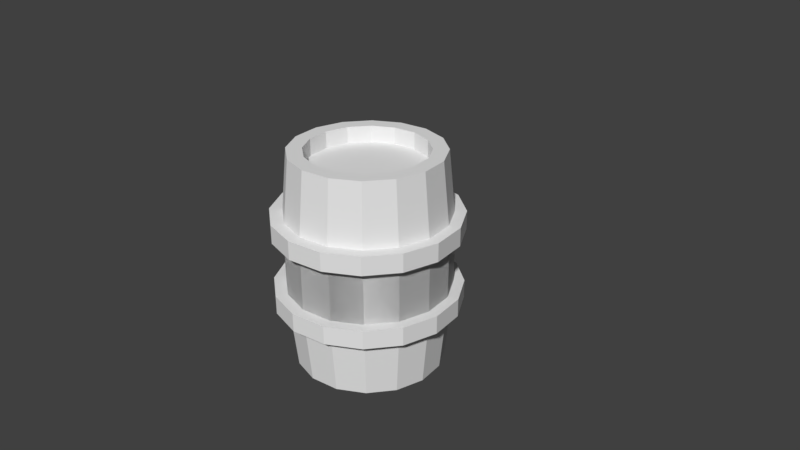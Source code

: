 # Source: Barrel-Test.blend  (saved by Blender 2.79.0; exported with 4.5.12 LTS)
import bpy
from mathutils import Matrix  # noqa: F401  (used for matrix-valued properties, if any)

bpy.ops.wm.read_factory_settings(use_empty=True)
scene = bpy.context.scene
scene.name = 'Scene'

# ---- collections
col_collection_1 = bpy.data.collections.new('Collection 1'); scene.collection.children.link(col_collection_1)

# ---- world
world_world = bpy.data.worlds.new('World'); scene.world = world_world
world_world.color = (0.05088, 0.05088, 0.05088)
world_world.use_sun_shadow = False
world_world.sun_shadow_jitter_overblur = 0.0
world_world.cycles.sampling_method = 'MANUAL'

# ---- cameras
cam_camera = bpy.data.cameras.new('Camera')
cam_camera.clip_end = 100.0
cam_camera.lens = 35.0
cam_camera.sensor_width = 32.0
cam_camera.sensor_height = 18.0
cam_camera.ortho_scale = 7.314
cam_camera.dof.focus_distance = 0.0
cam_camera.dof.aperture_fstop = 128.0

# ---- meshes
me_cylinder = bpy.data.meshes.new('Cylinder')
me_cylinder.from_pydata([(0.0, 1.0, 1.0), (0.3827, 0.9239, 1.0), (0.7071, 0.7071, 1.0), (0.9239, 0.3827, 1.0), (1.0, -4.371e-08, 1.0), (0.9239, -0.3827, 1.0), (0.7071, -0.7071, 1.0), (0.3827, -0.9239, 1.0), (1.51e-07, -1.0, 1.0), (-0.3827, -0.9239, 1.0), (-0.7071, -0.7071, 1.0), (-0.9239, -0.3827, 1.0), (-1.0, 1.192e-08, 1.0), (-0.9239, 0.3827, 1.0), (-0.7071, 0.7071, 1.0), (-0.3827, 0.9239, 1.0), (-1.158e-08, 1.093, -0.3643), (-1.158e-08, 1.093, 0.3643), (0.4182, 1.01, 0.3643), (0.4182, 1.01, -0.3643), (0.7727, 0.7727, 0.3643), (0.7727, 0.7727, -0.3643), (1.01, 0.4182, 0.3643), (1.01, 0.4182, -0.3643), (1.093, -4.569e-08, 0.3643), (1.093, -4.569e-08, -0.3643), (1.01, -0.4182, 0.3643), (1.01, -0.4182, -0.3643), (0.7727, -0.7727, 0.3643), (0.7727, -0.7727, -0.3643), (0.4182, -1.01, 0.3643), (0.4182, -1.01, -0.3643), (1.534e-07, -1.093, 0.3643), (1.534e-07, -1.093, -0.3643), (-0.4182, -1.01, 0.3643), (-0.4182, -1.01, -0.3643), (-0.7727, -0.7727, 0.3643), (-0.7727, -0.7727, -0.3643), (-1.01, -0.4182, 0.3643), (-1.01, -0.4182, -0.3643), (-1.093, 1.51e-08, 0.3643), (-1.093, 1.51e-08, -0.3643), (-1.01, 0.4182, 0.3643), (-1.01, 0.4182, -0.3643), (-0.7727, 0.7727, 0.3643), (-0.7727, 0.7727, -0.3643), (-0.4182, 1.01, 0.3643), (-0.4182, 1.01, -0.3643), (-0.009286, 1.242, 0.2585), (-0.009286, 1.242, 0.431), (0.4668, 1.147, 0.2585), (0.4668, 1.147, 0.431), (0.8705, 0.8771, 0.2585), (0.8705, 0.8771, 0.431), (1.14, 0.4735, 0.2585), (1.14, 0.4735, 0.431), (1.235, -0.002597, 0.2585), (1.235, -0.002597, 0.431), (1.14, -0.4787, 0.2585), (1.14, -0.4787, 0.431), (0.8705, -0.8823, 0.2585), (0.8705, -0.8823, 0.431), (0.4668, -1.152, 0.2585), (0.4668, -1.152, 0.431), (-0.009286, -1.247, 0.2585), (-0.009286, -1.247, 0.431), (-0.4854, -1.152, 0.2585), (-0.4854, -1.152, 0.431), (-0.889, -0.8823, 0.2585), (-0.889, -0.8823, 0.431), (-1.159, -0.4787, 0.2585), (-1.159, -0.4787, 0.431), (-1.253, -0.002597, 0.2585), (-1.253, -0.002597, 0.431), (-1.159, 0.4735, 0.2585), (-1.159, 0.4735, 0.431), (-0.889, 0.8771, 0.2585), (-0.889, 0.8771, 0.431), (-0.4854, 1.147, 0.2585), (-0.4854, 1.147, 0.431), (0.0, 1.0, 1.0), (0.3827, 0.9239, 1.0), (0.7071, 0.7071, 1.0), (0.9239, 0.3827, 1.0), (1.0, -4.371e-08, 1.0), (0.9239, -0.3827, 1.0), (0.7071, -0.7071, 1.0), (0.3827, -0.9239, 1.0), (1.51e-07, -1.0, 1.0), (-0.3827, -0.9239, 1.0), (-0.7071, -0.7071, 1.0), (-0.9239, -0.3827, 1.0), (-1.0, 1.192e-08, 1.0), (-0.9239, 0.3827, 1.0), (-0.7071, 0.7071, 1.0), (-0.3827, 0.9239, 1.0), (7.611e-09, 0.7957, 1.0), (0.3045, 0.7351, 1.0), (0.5626, 0.5626, 1.0), (0.7351, 0.3045, 1.0), (0.7957, -3.25e-08, 1.0), (0.7351, -0.3045, 1.0), (0.5626, -0.5626, 1.0), (0.3045, -0.7351, 1.0), (1.278e-07, -0.7957, 1.0), (-0.3045, -0.7351, 1.0), (-0.5626, -0.5626, 1.0), (-0.7351, -0.3045, 1.0), (-0.7957, 1.177e-08, 1.0), (-0.7351, 0.3045, 1.0), (-0.5626, 0.5626, 1.0), (-0.3045, 0.7351, 1.0), (7.611e-09, 0.7957, 0.8453), (0.3045, 0.7351, 0.8453), (0.5626, 0.5626, 0.8453), (0.7351, 0.3045, 0.8453), (0.7957, -3.25e-08, 0.8453), (0.7351, -0.3045, 0.8453), (0.5626, -0.5626, 0.8453), (0.3045, -0.7351, 0.8453), (1.278e-07, -0.7957, 0.8453), (-0.3045, -0.7351, 0.8453), (-0.5626, -0.5626, 0.8453), (-0.7351, -0.3045, 0.8453), (-0.7957, 1.177e-08, 0.8453), (-0.7351, 0.3045, 0.8453), (-0.5626, 0.5626, 0.8453), (-0.3045, 0.7351, 0.8453), (0.0, 1.0, -1.0), (0.3827, 0.9239, -1.0), (0.7071, 0.7071, -1.0), (0.9239, 0.3827, -1.0), (1.0, -4.371e-08, -1.0), (0.9239, -0.3827, -1.0), (0.7071, -0.7071, -1.0), (0.3827, -0.9239, -1.0), (1.51e-07, -1.0, -1.0), (-0.3827, -0.9239, -1.0), (-0.7071, -0.7071, -1.0), (-0.9239, -0.3827, -1.0), (-1.0, 1.192e-08, -1.0), (-0.9239, 0.3827, -1.0), (-0.7071, 0.7071, -1.0), (-0.3827, 0.9239, -1.0), (-1.158e-08, 1.093, 0.3643), (-1.158e-08, 1.093, -0.3643), (0.4182, 1.01, -0.3643), (0.4182, 1.01, 0.3643), (0.7727, 0.7727, -0.3643), (0.7727, 0.7727, 0.3643), (1.01, 0.4182, -0.3643), (1.01, 0.4182, 0.3643), (1.093, -4.569e-08, -0.3643), (1.093, -4.569e-08, 0.3643), (1.01, -0.4182, -0.3643), (1.01, -0.4182, 0.3643), (0.7727, -0.7727, -0.3643), (0.7727, -0.7727, 0.3643), (0.4182, -1.01, -0.3643), (0.4182, -1.01, 0.3643), (1.534e-07, -1.093, -0.3643), (1.534e-07, -1.093, 0.3643), (-0.4182, -1.01, -0.3643), (-0.4182, -1.01, 0.3643), (-0.7727, -0.7727, -0.3643), (-0.7727, -0.7727, 0.3643), (-1.01, -0.4182, -0.3643), (-1.01, -0.4182, 0.3643), (-1.093, 1.51e-08, -0.3643), (-1.093, 1.51e-08, 0.3643), (-1.01, 0.4182, -0.3643), (-1.01, 0.4182, 0.3643), (-0.7727, 0.7727, -0.3643), (-0.7727, 0.7727, 0.3643), (-0.4182, 1.01, -0.3643), (-0.4182, 1.01, 0.3643), (-0.009286, 1.242, -0.2585), (-0.009286, 1.242, -0.431), (0.4668, 1.147, -0.2585), (0.4668, 1.147, -0.431), (0.8705, 0.8771, -0.2585), (0.8705, 0.8771, -0.431), (1.14, 0.4735, -0.2585), (1.14, 0.4735, -0.431), (1.235, -0.002597, -0.2585), (1.235, -0.002597, -0.431), (1.14, -0.4787, -0.2585), (1.14, -0.4787, -0.431), (0.8705, -0.8823, -0.2585), (0.8705, -0.8823, -0.431), (0.4668, -1.152, -0.2585), (0.4668, -1.152, -0.431), (-0.009286, -1.247, -0.2585), (-0.009286, -1.247, -0.431), (-0.4854, -1.152, -0.2585), (-0.4854, -1.152, -0.431), (-0.889, -0.8823, -0.2585), (-0.889, -0.8823, -0.431), (-1.159, -0.4787, -0.2585), (-1.159, -0.4787, -0.431), (-1.253, -0.002597, -0.2585), (-1.253, -0.002597, -0.431), (-1.159, 0.4735, -0.2585), (-1.159, 0.4735, -0.431), (-0.889, 0.8771, -0.2585), (-0.889, 0.8771, -0.431), (-0.4854, 1.147, -0.2585), (-0.4854, 1.147, -0.431), (0.0, 1.0, -1.0), (0.3827, 0.9239, -1.0), (0.7071, 0.7071, -1.0), (0.9239, 0.3827, -1.0), (1.0, -4.371e-08, -1.0), (0.9239, -0.3827, -1.0), (0.7071, -0.7071, -1.0), (0.3827, -0.9239, -1.0), (1.51e-07, -1.0, -1.0), (-0.3827, -0.9239, -1.0), (-0.7071, -0.7071, -1.0), (-0.9239, -0.3827, -1.0), (-1.0, 1.192e-08, -1.0), (-0.9239, 0.3827, -1.0), (-0.7071, 0.7071, -1.0), (-0.3827, 0.9239, -1.0), (7.611e-09, 0.7957, -1.0), (0.3045, 0.7351, -1.0), (0.5626, 0.5626, -1.0), (0.7351, 0.3045, -1.0), (0.7957, -3.25e-08, -1.0), (0.7351, -0.3045, -1.0), (0.5626, -0.5626, -1.0), (0.3045, -0.7351, -1.0), (1.278e-07, -0.7957, -1.0), (-0.3045, -0.7351, -1.0), (-0.5626, -0.5626, -1.0), (-0.7351, -0.3045, -1.0), (-0.7957, 1.177e-08, -1.0), (-0.7351, 0.3045, -1.0), (-0.5626, 0.5626, -1.0), (-0.3045, 0.7351, -1.0), (7.611e-09, 0.7957, -0.8453), (0.3045, 0.7351, -0.8453), (0.5626, 0.5626, -0.8453), (0.7351, 0.3045, -0.8453), (0.7957, -3.25e-08, -0.8453), (0.7351, -0.3045, -0.8453), (0.5626, -0.5626, -0.8453), (0.3045, -0.7351, -0.8453), (1.278e-07, -0.7957, -0.8453), (-0.3045, -0.7351, -0.8453), (-0.5626, -0.5626, -0.8453), (-0.7351, -0.3045, -0.8453), (-0.7957, 1.177e-08, -0.8453), (-0.7351, 0.3045, -0.8453), (-0.5626, 0.5626, -0.8453), (-0.3045, 0.7351, -0.8453)], [], [(17, 0, 1, 18), (18, 1, 2, 20), (20, 2, 3, 22), (22, 3, 4, 24), (24, 4, 5, 26), (26, 5, 6, 28), (28, 6, 7, 30), (30, 7, 8, 32), (32, 8, 9, 34), (34, 9, 10, 36), (36, 10, 11, 38), (38, 11, 12, 40), (40, 12, 13, 42), (42, 13, 14, 44), (11, 10, 90, 91), (44, 14, 15, 46), (46, 15, 0, 17), (47, 46, 17, 16), (45, 44, 46, 47), (43, 42, 44, 45), (41, 40, 42, 43), (39, 38, 40, 41), (37, 36, 38, 39), (35, 34, 36, 37), (33, 32, 34, 35), (31, 30, 32, 33), (29, 28, 30, 31), (27, 26, 28, 29), (25, 24, 26, 27), (23, 22, 24, 25), (21, 20, 22, 23), (19, 18, 20, 21), (16, 17, 18, 19), (48, 49, 51, 50), (50, 51, 53, 52), (52, 53, 55, 54), (54, 55, 57, 56), (56, 57, 59, 58), (58, 59, 61, 60), (60, 61, 63, 62), (62, 63, 65, 64), (64, 65, 67, 66), (66, 67, 69, 68), (68, 69, 71, 70), (70, 71, 73, 72), (72, 73, 75, 74), (74, 75, 77, 76), (51, 49, 79, 77, 75, 73, 71, 69, 67, 65, 63, 61, 59, 57, 55, 53), (76, 77, 79, 78), (78, 79, 49, 48), (48, 50, 52, 54, 56, 58, 60, 62, 64, 66, 68, 70, 72, 74, 76, 78), (94, 93, 109, 110), (0, 15, 95, 80), (4, 3, 83, 84), (9, 8, 88, 89), (14, 13, 93, 94), (2, 1, 81, 82), (7, 6, 86, 87), (12, 11, 91, 92), (5, 4, 84, 85), (10, 9, 89, 90), (15, 14, 94, 95), (3, 2, 82, 83), (8, 7, 87, 88), (1, 0, 80, 81), (13, 12, 92, 93), (6, 5, 85, 86), (100, 99, 115, 116), (87, 86, 102, 103), (95, 94, 110, 111), (88, 87, 103, 104), (81, 80, 96, 97), (80, 95, 111, 96), (89, 88, 104, 105), (82, 81, 97, 98), (90, 89, 105, 106), (83, 82, 98, 99), (91, 90, 106, 107), (84, 83, 99, 100), (92, 91, 107, 108), (85, 84, 100, 101), (93, 92, 108, 109), (86, 85, 101, 102), (113, 112, 127, 126, 125, 124, 123, 122, 121, 120, 119, 118, 117, 116, 115, 114), (108, 107, 123, 124), (101, 100, 116, 117), (109, 108, 124, 125), (102, 101, 117, 118), (110, 109, 125, 126), (103, 102, 118, 119), (111, 110, 126, 127), (104, 103, 119, 120), (97, 96, 112, 113), (96, 111, 127, 112), (105, 104, 120, 121), (98, 97, 113, 114), (106, 105, 121, 122), (99, 98, 114, 115), (107, 106, 122, 123), (145, 146, 129, 128), (146, 148, 130, 129), (148, 150, 131, 130), (150, 152, 132, 131), (152, 154, 133, 132), (154, 156, 134, 133), (156, 158, 135, 134), (158, 160, 136, 135), (160, 162, 137, 136), (162, 164, 138, 137), (164, 166, 139, 138), (166, 168, 140, 139), (168, 170, 141, 140), (170, 172, 142, 141), (139, 219, 218, 138), (172, 174, 143, 142), (174, 145, 128, 143), (175, 144, 145, 174), (173, 175, 174, 172), (171, 173, 172, 170), (169, 171, 170, 168), (167, 169, 168, 166), (165, 167, 166, 164), (163, 165, 164, 162), (161, 163, 162, 160), (159, 161, 160, 158), (157, 159, 158, 156), (155, 157, 156, 154), (153, 155, 154, 152), (151, 153, 152, 150), (149, 151, 150, 148), (147, 149, 148, 146), (144, 147, 146, 145), (176, 178, 179, 177), (178, 180, 181, 179), (180, 182, 183, 181), (182, 184, 185, 183), (184, 186, 187, 185), (186, 188, 189, 187), (188, 190, 191, 189), (190, 192, 193, 191), (192, 194, 195, 193), (194, 196, 197, 195), (196, 198, 199, 197), (198, 200, 201, 199), (200, 202, 203, 201), (202, 204, 205, 203), (179, 181, 183, 185, 187, 189, 191, 193, 195, 197, 199, 201, 203, 205, 207, 177), (204, 206, 207, 205), (206, 176, 177, 207), (176, 206, 204, 202, 200, 198, 196, 194, 192, 190, 188, 186, 184, 182, 180, 178), (222, 238, 237, 221), (128, 208, 223, 143), (132, 212, 211, 131), (137, 217, 216, 136), (142, 222, 221, 141), (130, 210, 209, 129), (135, 215, 214, 134), (140, 220, 219, 139), (133, 213, 212, 132), (138, 218, 217, 137), (143, 223, 222, 142), (131, 211, 210, 130), (136, 216, 215, 135), (129, 209, 208, 128), (141, 221, 220, 140), (134, 214, 213, 133), (228, 244, 243, 227), (215, 231, 230, 214), (223, 239, 238, 222), (216, 232, 231, 215), (209, 225, 224, 208), (208, 224, 239, 223), (217, 233, 232, 216), (210, 226, 225, 209), (218, 234, 233, 217), (211, 227, 226, 210), (219, 235, 234, 218), (212, 228, 227, 211), (220, 236, 235, 219), (213, 229, 228, 212), (221, 237, 236, 220), (214, 230, 229, 213), (241, 242, 243, 244, 245, 246, 247, 248, 249, 250, 251, 252, 253, 254, 255, 240), (236, 252, 251, 235), (229, 245, 244, 228), (237, 253, 252, 236), (230, 246, 245, 229), (238, 254, 253, 237), (231, 247, 246, 230), (239, 255, 254, 238), (232, 248, 247, 231), (225, 241, 240, 224), (224, 240, 255, 239), (233, 249, 248, 232), (226, 242, 241, 225), (234, 250, 249, 233), (227, 243, 242, 226), (235, 251, 250, 234)])
me_cylinder.use_remesh_preserve_volume = False
me_cylinder.use_remesh_preserve_attributes = False
me_cylinder.use_mirror_vertex_groups = False
me_cylinder.update()

# ---- objects
ob_cylinder = bpy.data.objects.new('Cylinder', me_cylinder)
ob_camera = bpy.data.objects.new('Camera', cam_camera)

# ---- transforms, parenting, visibility, modifiers, constraints
ob_cylinder.location = (0.0, 0.0, 0.0)
ob_cylinder.scale = (1.0, 1.0, 1.452)
ob_cylinder.lineart.crease_threshold = 0.0
ob_camera.location = (7.481, -6.508, 5.344)
ob_camera.rotation_euler = (1.109, 0.0, 0.8149)
ob_camera.lock_rotations_4d = False
ob_camera.empty_display_type = 'ARROWS'
ob_camera.color = (0.0, 0.0, 0.0, 0.0)
ob_camera.display_type = 'WIRE'
ob_camera.lineart.crease_threshold = 0.0

# ---- collection membership
col_collection_1.objects.link(ob_cylinder)
col_collection_1.objects.link(ob_camera)

# ---- scene / render settings (as saved in the file)
scene.camera = ob_camera
scene.frame_start = 1; scene.frame_end = 250; scene.frame_set(4)
scene.render.engine = 'BLENDER_EEVEE_NEXT'
scene.render.resolution_percentage = 50
scene.render.dither_intensity = 0.0
scene.cycles.use_denoising = False
scene.cycles.samples = 128
scene.cycles.sampling_pattern = 'TABULATED_SOBOL'
scene.cycles.use_adaptive_sampling = False
scene.cycles.use_light_tree = False
scene.cycles.blur_glossy = 0.0
scene.cycles.sample_clamp_indirect = 0.0
scene.view_settings.view_transform = 'Standard'
bpy.context.view_layer.update()

# ---- added for rendering (the .blend has no usable light): sun
light_auto_sun = bpy.data.lights.new('AutoSun', 'SUN')
light_auto_sun.energy = 3.0
light_auto_sun.angle = 0.0523599
ob_auto_sun = bpy.data.objects.new('AutoSun', light_auto_sun)
scene.collection.objects.link(ob_auto_sun)
ob_auto_sun.rotation_euler = (0.872665, 0.174533, 0.523599)
bpy.context.view_layer.update()
